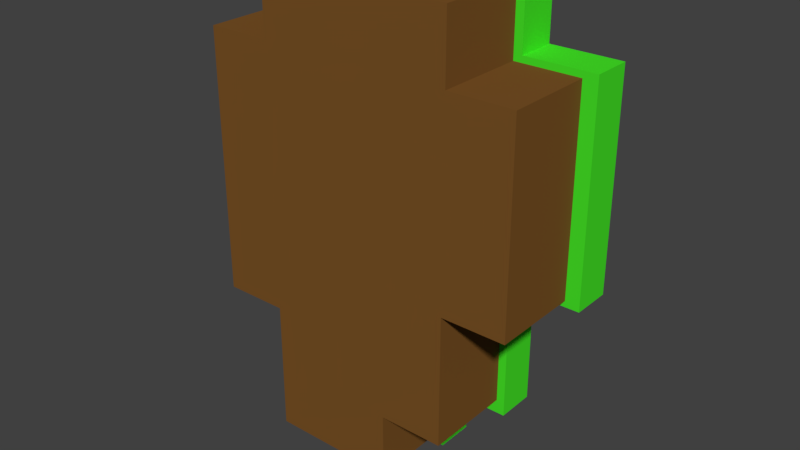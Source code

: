 # Source: Island-01.blend  (saved by Blender 2.78.0; exported with 4.5.12 LTS)
import bpy
from mathutils import Matrix  # noqa: F401  (used for matrix-valued properties, if any)

bpy.ops.wm.read_factory_settings(use_empty=True)
scene = bpy.context.scene
scene.name = 'Scene'

# ---- collections
col_collection_1 = bpy.data.collections.new('Collection 1'); scene.collection.children.link(col_collection_1)

# ---- materials (node trees are filled in below, after node groups)
mat_dirtmaterial = bpy.data.materials.new('DirtMaterial')
mat_dirtmaterial.alpha_threshold = 0.0
mat_dirtmaterial.use_transparent_shadow = False
mat_dirtmaterial.diffuse_color = (0.196, 0.08528, 0.01952, 1.0)
mat_dirtmaterial.roughness = 0.5
mat_dirtmaterial.specular_intensity = 0.0
mat_dirtmaterial.line_color = (0.0, 0.0, 0.0, 1.0)
mat_grassmaterial = bpy.data.materials.new('GrassMaterial')
mat_grassmaterial.alpha_threshold = 0.0
mat_grassmaterial.use_transparent_shadow = False
mat_grassmaterial.diffuse_color = (0.06013, 0.8, 0.02118, 1.0)
mat_grassmaterial.roughness = 0.5
mat_grassmaterial.specular_intensity = 0.0
mat_grassmaterial.line_color = (0.0, 0.0, 0.0, 1.0)

# ---- material node trees

# ---- world
world_world = bpy.data.worlds.new('World'); scene.world = world_world
world_world.color = (0.05088, 0.05088, 0.05088)
world_world.use_sun_shadow = False
world_world.sun_shadow_jitter_overblur = 0.0
world_world.cycles.sampling_method = 'MANUAL'

# ---- meshes
me_cube_001 = bpy.data.meshes.new('Cube.001')
me_cube_001.from_pydata([(0.6046, -0.1776, -1.605), (0.6046, -0.1776, -3.489), (-1.224, -0.1776, -3.489), (-1.224, -0.1776, -1.605), (0.6046, -1.82, -1.605), (0.6046, -1.82, -3.489), (-1.224, -1.82, -3.489), (-1.224, -1.82, -1.605), (0.6046, -0.1776, 0.2789), (-1.224, -0.1776, 0.2789), (0.6046, -1.82, 0.2789), (-1.224, -1.82, 0.2789), (0.6046, -0.1776, -0.663), (0.6046, -1.82, -0.663), (-1.224, -1.82, -0.663), (-1.224, -0.1776, -0.663), (0.6046, -0.1776, -2.547), (-1.224, -0.1776, -2.547), (0.6046, -1.82, -2.547), (-1.224, -1.82, -2.547), (-0.3096, -0.1776, -1.605), (-0.3096, -0.1776, -3.489), (-0.3096, -1.82, -1.605), (-0.3096, -1.82, -3.489), (-0.3096, -0.1776, 0.2789), (-0.3096, -1.82, 0.2789), (-0.3096, -0.1776, -0.663), (-0.3096, -1.82, -0.663), (-0.3096, -1.82, -2.547), (-0.3096, -0.1776, -2.547), (1.519, -0.1776, -1.605), (1.519, -1.82, -1.605), (1.519, -0.1776, 0.2789), (1.519, -1.82, 0.2789), (1.519, -0.1776, -0.663), (1.519, -1.82, -0.663), (1.519, -0.1776, -2.547), (1.519, -1.82, -2.547), (-2.138, -0.1776, -1.605), (-2.138, -1.82, -1.605), (-2.138, -0.1776, 0.2789), (-2.138, -1.82, 0.2789), (-2.138, -1.82, -0.663), (-2.138, -0.1776, -0.663), (-0.3096, -0.1776, 1.221), (-1.224, -0.1776, 1.221), (0.6046, -0.1776, 1.221), (0.6046, -1.82, 1.221), (-1.224, -1.82, 1.221), (-0.3096, -1.82, 1.221), (1.519, -0.1776, 1.221), (1.519, -1.82, 1.221), (-2.138, -0.1776, 1.221), (-2.138, -1.82, 1.221), (-0.3096, -0.1776, 2.163), (-1.224, -0.1776, 2.163), (0.6046, -0.1776, 2.163), (0.6046, -1.82, 2.163), (-1.224, -1.82, 2.163), (-0.3096, -1.82, 2.163), (1.519, -0.1776, 2.163), (1.519, -1.82, 2.163), (-2.138, -0.1776, 2.163), (-2.138, -1.82, 2.163), (2.433, -0.1776, 0.2789), (2.433, -1.82, 0.2789), (2.433, -0.1776, -0.663), (2.433, -1.82, -0.663), (2.433, -0.1776, 1.221), (2.433, -1.82, 1.221), (2.433, -0.1776, 2.163), (2.433, -1.82, 2.163), (-0.3096, -0.1776, 3.105), (-1.224, -0.1776, 3.105), (0.6046, -0.1776, 3.105), (0.6046, -1.82, 3.105), (-1.224, -1.82, 3.105), (-0.3096, -1.82, 3.105), (1.519, -0.1776, 3.105), (1.519, -1.82, 3.105), (0.6372, -0.003067, -1.748), (0.6372, -0.003067, -3.748), (-1.363, -0.003067, -3.748), (-1.363, -0.003067, -1.748), (0.6372, -0.56, -1.748), (0.6372, -0.56, -3.748), (-1.363, -0.56, -3.748), (-1.363, -0.56, -1.748), (0.6372, -0.003069, 0.2517), (-1.363, -0.003069, 0.2517), (0.6372, -0.56, 0.2517), (-1.363, -0.56, 0.2517), (0.6372, -0.003068, -0.7483), (0.6372, -0.56, -0.7483), (-1.363, -0.56, -0.7483), (-1.363, -0.003068, -0.7483), (0.6372, -0.003067, -2.748), (-1.363, -0.003067, -2.748), (0.6372, -0.56, -2.748), (-1.363, -0.56, -2.748), (-0.3628, -0.003067, -1.748), (-0.3628, -0.003067, -3.748), (-0.3628, -0.56, -1.748), (-0.3628, -0.56, -3.748), (-0.3628, -0.003069, 0.2517), (-0.3628, -0.56, 0.2517), (-0.3628, -0.003068, -0.7483), (-0.3628, -0.56, -0.7483), (-0.3628, -0.56, -2.748), (-0.3628, -0.003067, -2.748), (1.637, -0.003067, -1.748), (1.637, -0.56, -1.748), (1.637, -0.003068, 0.2517), (1.637, -0.56, 0.2517), (1.637, -0.003067, -0.7483), (1.637, -0.56, -0.7483), (1.637, -0.003067, -2.748), (1.637, -0.56, -2.748), (-2.363, -0.003067, -1.748), (-2.363, -0.56, -1.748), (-2.363, -0.003068, 0.2517), (-2.363, -0.56, 0.2517), (-2.363, -0.56, -0.7483), (-2.363, -0.003067, -0.7483), (-0.3628, -0.00307, 1.252), (-1.363, -0.00307, 1.252), (0.6372, -0.00307, 1.252), (0.6372, -0.56, 1.252), (-1.363, -0.56, 1.252), (-0.3628, -0.56, 1.252), (1.637, -0.003069, 1.252), (1.637, -0.56, 1.252), (-2.363, -0.003069, 1.252), (-2.363, -0.56, 1.252), (-0.3628, -0.003071, 2.252), (-1.363, -0.003071, 2.252), (0.6372, -0.003071, 2.252), (0.6372, -0.56, 2.252), (-1.363, -0.56, 2.252), (-0.3628, -0.56, 2.252), (1.637, -0.00307, 2.252), (1.637, -0.56, 2.252), (-2.363, -0.00307, 2.252), (-2.363, -0.56, 2.252), (2.637, -0.003067, 0.2517), (2.637, -0.56, 0.2517), (2.637, -0.003066, -0.7483), (2.637, -0.56, -0.7483), (2.637, -0.003068, 1.252), (2.637, -0.56, 1.252), (2.637, -0.003069, 2.252), (2.637, -0.56, 2.252), (-0.3628, -0.003071, 3.252), (-1.363, -0.003071, 3.252), (0.6372, -0.003071, 3.252), (0.6372, -0.56, 3.252), (-1.363, -0.56, 3.252), (-0.3628, -0.56, 3.252), (1.637, -0.003071, 3.252), (1.637, -0.56, 3.252)], [], [(29, 21, 2, 17), (28, 19, 6, 23), (16, 18, 5, 1), (21, 23, 6, 2), (17, 19, 7, 3), (13, 4, 31, 35), (8, 24, 44, 46), (27, 13, 10, 25), (14, 11, 41, 42), (26, 15, 9, 24), (20, 3, 15, 26), (15, 3, 38, 43), (22, 4, 13, 27), (16, 0, 30, 36), (2, 6, 19, 17), (4, 18, 37, 31), (22, 7, 19, 28), (20, 29, 17, 3), (0, 16, 29, 20), (4, 22, 28, 18), (7, 22, 27, 14), (0, 20, 26, 12), (12, 26, 24, 8), (14, 27, 25, 11), (32, 8, 46, 50), (1, 5, 23, 21), (18, 28, 23, 5), (16, 1, 21, 29), (32, 50, 68, 64), (31, 30, 34, 35), (30, 31, 37, 36), (41, 11, 48, 53), (18, 16, 36, 37), (0, 12, 34, 30), (12, 8, 32, 34), (10, 13, 35, 33), (43, 42, 41, 40), (38, 39, 42, 43), (3, 7, 39, 38), (7, 14, 42, 39), (24, 9, 45, 44), (9, 15, 43, 40), (61, 51, 69, 71), (44, 45, 55, 54), (52, 53, 63, 62), (48, 49, 59, 58), (33, 35, 67, 65), (25, 10, 47, 49), (10, 33, 51, 47), (9, 40, 52, 45), (11, 25, 49, 48), (40, 41, 53, 52), (56, 54, 72, 74), (57, 61, 79, 75), (58, 59, 77, 76), (58, 55, 62, 63), (46, 44, 54, 56), (53, 48, 58, 63), (47, 51, 61, 57), (49, 47, 57, 59), (45, 52, 62, 55), (50, 46, 56, 60), (67, 66, 64, 65), (69, 68, 70, 71), (65, 64, 68, 69), (35, 34, 66, 67), (34, 32, 64, 66), (60, 61, 71, 70), (51, 33, 65, 69), (50, 60, 70, 68), (77, 72, 73, 76), (75, 74, 72, 77), (74, 75, 79, 78), (55, 58, 76, 73), (54, 55, 73, 72), (60, 56, 74, 78), (61, 60, 78, 79), (59, 57, 75, 77), (109, 101, 82, 97), (108, 99, 86, 103), (96, 98, 85, 81), (101, 103, 86, 82), (97, 99, 87, 83), (93, 84, 111, 115), (88, 104, 124, 126), (107, 93, 90, 105), (94, 91, 121, 122), (106, 95, 89, 104), (100, 83, 95, 106), (95, 83, 118, 123), (102, 84, 93, 107), (96, 80, 110, 116), (82, 86, 99, 97), (84, 98, 117, 111), (102, 87, 99, 108), (100, 109, 97, 83), (80, 96, 109, 100), (84, 102, 108, 98), (87, 102, 107, 94), (80, 100, 106, 92), (92, 106, 104, 88), (94, 107, 105, 91), (112, 88, 126, 130), (81, 85, 103, 101), (98, 108, 103, 85), (96, 81, 101, 109), (112, 130, 148, 144), (111, 110, 114, 115), (110, 111, 117, 116), (121, 91, 128, 133), (98, 96, 116, 117), (80, 92, 114, 110), (92, 88, 112, 114), (90, 93, 115, 113), (123, 122, 121, 120), (118, 119, 122, 123), (83, 87, 119, 118), (87, 94, 122, 119), (104, 89, 125, 124), (89, 95, 123, 120), (141, 131, 149, 151), (124, 125, 135, 134), (132, 133, 143, 142), (128, 129, 139, 138), (113, 115, 147, 145), (105, 90, 127, 129), (90, 113, 131, 127), (89, 120, 132, 125), (91, 105, 129, 128), (120, 121, 133, 132), (136, 134, 152, 154), (137, 141, 159, 155), (138, 139, 157, 156), (138, 135, 142, 143), (126, 124, 134, 136), (133, 128, 138, 143), (127, 131, 141, 137), (129, 127, 137, 139), (125, 132, 142, 135), (130, 126, 136, 140), (147, 146, 144, 145), (149, 148, 150, 151), (145, 144, 148, 149), (115, 114, 146, 147), (114, 112, 144, 146), (140, 141, 151, 150), (131, 113, 145, 149), (130, 140, 150, 148), (157, 152, 153, 156), (155, 154, 152, 157), (154, 155, 159, 158), (135, 138, 156, 153), (134, 135, 153, 152), (140, 136, 154, 158), (141, 140, 158, 159), (139, 137, 155, 157)])
me_cube_001.polygons.foreach_set('material_index', [0, 0, 0, 0, 0, 0, 0, 0, 0, 0, 0, 0, 0, 0, 0, 0, 0, 0, 0, 0, 0, 0, 0, 0, 0, 0, 0, 0, 0, 0, 0, 0, 0, 0, 0, 0, 0, 0, 0, 0, 0, 0, 0, 0, 0, 0, 0, 0, 0, 0, 0, 0, 0, 0, 0, 0, 0, 0, 0, 0, 0, 0, 0, 0, 0, 0, 0, 0, 0, 0, 0, 0, 0, 0, 0, 0, 0, 0, 1, 1, 1, 1, 1, 1, 1, 1, 1, 1, 1, 1, 1, 1, 1, 1, 1, 1, 1, 1, 1, 1, 1, 1, 1, 1, 1, 1, 1, 1, 1, 1, 1, 1, 1, 1, 1, 1, 1, 1, 1, 1, 1, 1, 1, 1, 1, 1, 1, 1, 1, 1, 1, 1, 1, 1, 1, 1, 1, 1, 1, 1, 1, 1, 1, 1, 1, 1, 1, 1, 1, 1, 1, 1, 1, 1, 1, 1])
me_cube_001.materials.append(mat_dirtmaterial)
me_cube_001.materials.append(mat_grassmaterial)
me_cube_001.use_remesh_preserve_volume = False
me_cube_001.use_remesh_preserve_attributes = False
me_cube_001.use_mirror_vertex_groups = False
me_cube_001.update()

# ---- objects
ob_cube_001 = bpy.data.objects.new('Cube.001', me_cube_001)

# ---- transforms, parenting, visibility, modifiers, constraints
ob_cube_001.location = (0.0, 0.0, 0.0)
ob_cube_001.lock_rotations_4d = False
ob_cube_001.empty_display_type = 'ARROWS'
ob_cube_001.lineart.crease_threshold = 0.0

# ---- collection membership
col_collection_1.objects.link(ob_cube_001)

# ---- scene / render settings (as saved in the file)
scene.frame_start = 1; scene.frame_end = 250; scene.frame_set(1)
scene.render.engine = 'BLENDER_EEVEE_NEXT'
scene.render.resolution_percentage = 50
scene.render.dither_intensity = 0.0
scene.cycles.use_denoising = False
scene.cycles.samples = 128
scene.cycles.sampling_pattern = 'TABULATED_SOBOL'
scene.cycles.light_sampling_threshold = 0.0
scene.cycles.use_adaptive_sampling = False
scene.cycles.use_light_tree = False
scene.cycles.blur_glossy = 0.0
scene.cycles.sample_clamp_indirect = 0.0
scene.view_settings.view_transform = 'Standard'
bpy.context.view_layer.update()

# ---- added for rendering (the .blend has no active camera and no usable light): camera, sun
cam_auto = bpy.data.cameras.new('AutoCamera')
cam_auto.lens = 50.0
cam_auto.sensor_width = 36.0
cam_auto.clip_end = 1000.0
ob_auto_camera = bpy.data.objects.new('AutoCamera', cam_auto)
scene.collection.objects.link(ob_auto_camera)
ob_auto_camera.location = (8.27184, -10.673, 6.25942)
ob_auto_camera.rotation_euler = (1.09748, -7.21219e-08, 0.694738)
scene.camera = ob_auto_camera
light_auto_sun = bpy.data.lights.new('AutoSun', 'SUN')
light_auto_sun.energy = 3.0
light_auto_sun.angle = 0.0523599
ob_auto_sun = bpy.data.objects.new('AutoSun', light_auto_sun)
scene.collection.objects.link(ob_auto_sun)
ob_auto_sun.rotation_euler = (0.872665, 0.174533, 0.523599)
bpy.context.view_layer.update()
